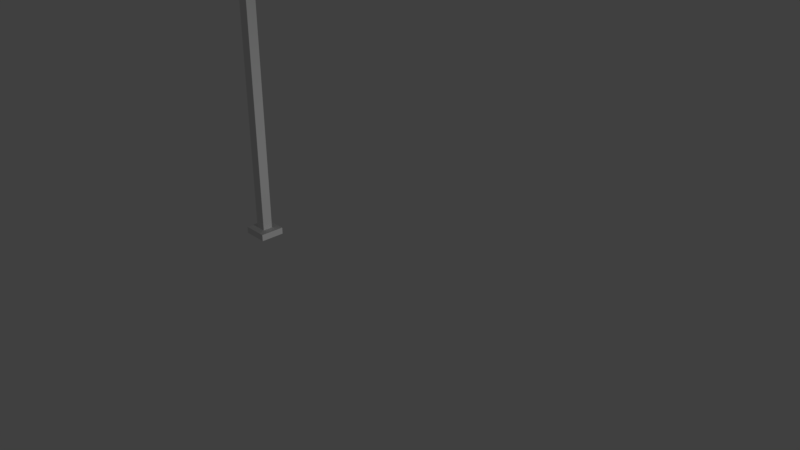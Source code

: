 # Source: lampione.blend  (saved by Blender 2.79.0; exported with 4.5.12 LTS)
import bpy
from mathutils import Matrix  # noqa: F401  (used for matrix-valued properties, if any)

bpy.ops.wm.read_factory_settings(use_empty=True)
scene = bpy.context.scene
scene.name = 'Scene'

# ---- collections
col_collection_1 = bpy.data.collections.new('Collection 1'); scene.collection.children.link(col_collection_1)

# ---- materials (node trees are filled in below, after node groups)
mat_material = bpy.data.materials.new('Material')
mat_material.alpha_threshold = 0.0
mat_material.use_transparent_shadow = False
mat_material.roughness = 0.5
mat_material.line_color = (0.0, 0.0, 0.0, 1.0)
mat_material_001 = bpy.data.materials.new('Material.001')
mat_material_001.alpha_threshold = 0.0
mat_material_001.use_transparent_shadow = False
mat_material_001.diffuse_color = (0.06612, 0.8, 0.2353, 1.0)
mat_material_001.roughness = 0.5

# ---- material node trees

# ---- world
world_world = bpy.data.worlds.new('World'); scene.world = world_world
world_world.color = (0.05088, 0.05088, 0.05088)
world_world.use_sun_shadow = False
world_world.sun_shadow_jitter_overblur = 0.0
world_world.cycles.sampling_method = 'MANUAL'

# ---- cameras
cam_camera = bpy.data.cameras.new('Camera')
cam_camera.clip_end = 100.0
cam_camera.lens = 35.0
cam_camera.sensor_width = 32.0
cam_camera.sensor_height = 18.0
cam_camera.ortho_scale = 7.314
cam_camera.dof.focus_distance = 0.0
cam_camera.dof.aperture_fstop = 128.0

# ---- lights
light_lamp = bpy.data.lights.new('Lamp', 'POINT')
light_lamp.transmission_factor = 0.0
light_lamp.cutoff_distance = 30.0
light_lamp.energy = 100.0
light_lamp.shadow_buffer_clip_start = 1.001
light_lamp.shadow_soft_size = 0.1
light_lamp.shadow_maximum_resolution = 0.006
light_lamp.use_absolute_resolution = True

# ---- meshes
me_cube = bpy.data.meshes.new('Cube')
me_cube.from_pydata([(-0.8667, -0.8736, -1.0), (-0.8667, -1.0, -1.0), (-1.0, -1.0, -1.0), (-1.0, -0.8736, -1.0), (-0.8667, -0.8736, 2.218), (-0.8667, -1.0, 2.218), (-1.0, -1.0, 2.218), (-1.0, -0.8736, 2.218), (-0.7719, -0.7838, -1.0), (-0.7719, -1.09, -1.0), (-1.095, -0.7838, -1.0), (-1.095, -1.09, -1.0), (-0.7719, -0.7838, -1.085), (-0.7719, -1.09, -1.085), (-1.095, -0.7838, -1.085), (-1.095, -1.09, -1.085), (-0.9228, -1.097, 2.155), (-0.9228, -1.097, 2.312), (-0.9228, -0.7818, 2.155), (-0.9228, -0.7818, 2.312), (-0.5268, -1.097, 2.155), (-0.5268, -1.097, 2.312), (-0.5268, -0.7818, 2.155), (-0.5268, -0.7818, 2.312), (-0.8419, -0.8261, 2.155), (-0.8419, -1.053, 2.155), (-0.5572, -0.8261, 2.155), (-0.5572, -1.053, 2.155), (-0.8419, -0.8261, 2.22), (-0.8419, -1.053, 2.22), (-0.5572, -0.8261, 2.22), (-0.5572, -1.053, 2.22)], [], [(2, 3, 10, 11), (4, 7, 6, 5), (0, 4, 5, 1), (1, 5, 6, 2), (2, 6, 7, 3), (4, 0, 3, 7), (9, 11, 15, 13), (0, 1, 2, 11, 9, 8, 10, 3), (12, 13, 15, 14), (8, 9, 13, 12), (11, 10, 14, 15), (10, 8, 12, 14), (16, 17, 19, 18), (18, 19, 23, 22), (22, 23, 21, 20), (20, 21, 17, 16), (20, 16, 25, 27), (23, 19, 17, 21), (26, 27, 31, 30), (16, 18, 22, 20, 27, 26, 24, 25), (28, 30, 31, 29), (25, 24, 28, 29), (27, 25, 29, 31), (24, 26, 30, 28)])
me_cube.polygons.foreach_set('material_index', [0, 0, 0, 0, 0, 0, 0, 0, 0, 0, 0, 0, 0, 0, 0, 0, 0, 0, 0, 0, 1, 0, 0, 0])
me_cube.materials.append(mat_material)
me_cube.materials.append(mat_material_001)
me_cube.use_remesh_preserve_volume = False
me_cube.use_remesh_preserve_attributes = False
me_cube.use_mirror_vertex_groups = False
me_cube.update()

# ---- objects
ob_cube = bpy.data.objects.new('Cube', me_cube)
ob_lamp = bpy.data.objects.new('Lamp', light_lamp)
ob_camera = bpy.data.objects.new('Camera', cam_camera)

# ---- transforms, parenting, visibility, modifiers, constraints
ob_cube.location = (0.0, 0.0, 1.364)
ob_cube.lock_rotations_4d = False
ob_cube.empty_display_type = 'ARROWS'
ob_cube.lineart.crease_threshold = 0.0
ob_lamp.location = (3.761, -0.9427, 1.267)
ob_lamp.rotation_euler = (0.6503, 0.05522, 1.866)
ob_lamp.lock_rotations_4d = False
ob_lamp.empty_display_type = 'ARROWS'
ob_lamp.color = (0.0, 0.0, 0.0, 0.0)
ob_lamp.lineart.crease_threshold = 0.0
ob_camera.location = (7.481, -6.508, 5.344)
ob_camera.rotation_euler = (1.109, 0.0, 0.8149)
ob_camera.lock_rotations_4d = False
ob_camera.empty_display_type = 'ARROWS'
ob_camera.color = (0.0, 0.0, 0.0, 0.0)
ob_camera.display_type = 'WIRE'
ob_camera.lineart.crease_threshold = 0.0

# ---- collection membership
col_collection_1.objects.link(ob_cube)
col_collection_1.objects.link(ob_lamp)
col_collection_1.objects.link(ob_camera)

# ---- scene / render settings (as saved in the file)
scene.camera = ob_camera
scene.frame_start = 1; scene.frame_end = 250; scene.frame_set(1)
scene.render.engine = 'BLENDER_EEVEE_NEXT'
scene.render.resolution_percentage = 50
scene.render.dither_intensity = 0.0
scene.cycles.use_denoising = False
scene.cycles.samples = 128
scene.cycles.sampling_pattern = 'TABULATED_SOBOL'
scene.cycles.light_sampling_threshold = 0.0
scene.cycles.use_adaptive_sampling = False
scene.cycles.use_light_tree = False
scene.cycles.blur_glossy = 0.0
scene.cycles.sample_clamp_indirect = 0.0
scene.view_settings.view_transform = 'Standard'
bpy.context.view_layer.update()
